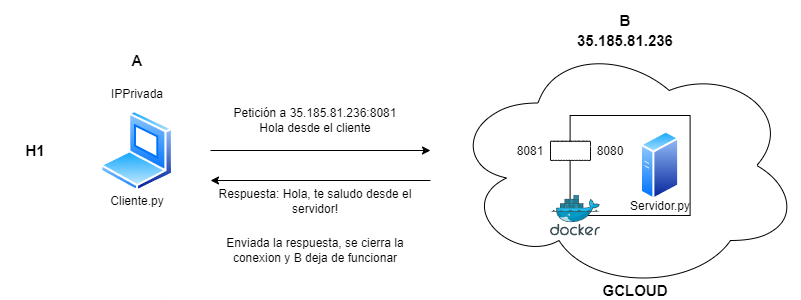

The diagram above was exported from draw.io. Its source (the exported page's mxGraphModel, read from the mxfile embedded in the PNG):
<mxGraphModel dx="1434" dy="1915" grid="1" gridSize="10" guides="1" tooltips="1" connect="1" arrows="1" fold="1" page="1" pageScale="1" pageWidth="827" pageHeight="1169" math="0" shadow="0">
  <root>
    <mxCell id="0" />
    <mxCell id="1" parent="0" />
    <mxCell id="2" value="" style="ellipse;shape=cloud;whiteSpace=wrap;html=1;" vertex="1" parent="1">
      <mxGeometry x="500" y="-30" width="350" height="250" as="geometry" />
    </mxCell>
    <mxCell id="3" value="" style="rounded=0;whiteSpace=wrap;html=1;" vertex="1" parent="1">
      <mxGeometry x="619.6" y="45" width="120" height="100" as="geometry" />
    </mxCell>
    <mxCell id="4" value="" style="image;aspect=fixed;perimeter=ellipsePerimeter;html=1;align=center;shadow=0;dashed=0;spacingTop=3;image=img/lib/active_directory/generic_server.svg;" vertex="1" parent="1">
      <mxGeometry x="690" y="60" width="39.2" height="70" as="geometry" />
    </mxCell>
    <mxCell id="5" value="" style="image;aspect=fixed;perimeter=ellipsePerimeter;html=1;align=center;shadow=0;dashed=0;spacingTop=3;image=img/lib/active_directory/laptop_client.svg;" vertex="1" parent="1">
      <mxGeometry x="150" y="40" width="73.29" height="81.43" as="geometry" />
    </mxCell>
    <mxCell id="6" value="IPPrivada&lt;div&gt;&lt;br&gt;&lt;/div&gt;" style="text;html=1;align=center;verticalAlign=middle;whiteSpace=wrap;rounded=0;" vertex="1" parent="1">
      <mxGeometry x="156.65" y="30" width="60" as="geometry" />
    </mxCell>
    <mxCell id="7" value="" style="image;sketch=0;aspect=fixed;html=1;points=[];align=center;fontSize=12;image=img/lib/mscae/Docker.svg;" vertex="1" parent="1">
      <mxGeometry x="600" y="124.5" width="50" height="41" as="geometry" />
    </mxCell>
    <mxCell id="8" value="" style="whiteSpace=wrap;html=1;shape=mxgraph.basic.cloud_rect" vertex="1" parent="1">
      <mxGeometry x="600" y="70.71" width="40" height="19.29" as="geometry" />
    </mxCell>
    <mxCell id="9" value="&lt;div style=&quot;font-size: 15px;&quot;&gt;&lt;b&gt;35.185.81.236&lt;/b&gt;&lt;/div&gt;" style="text;html=1;align=center;verticalAlign=middle;whiteSpace=wrap;rounded=0;" vertex="1" parent="1">
      <mxGeometry x="590" y="-50" width="170" height="40" as="geometry" />
    </mxCell>
    <mxCell id="10" value="Servidor.py" style="text;html=1;align=center;verticalAlign=middle;whiteSpace=wrap;rounded=0;" vertex="1" parent="1">
      <mxGeometry x="679.6" y="121.43" width="60" height="30" as="geometry" />
    </mxCell>
    <mxCell id="11" value="8081" style="text;html=1;align=center;verticalAlign=middle;whiteSpace=wrap;rounded=0;" vertex="1" parent="1">
      <mxGeometry x="550" y="65.71000000000001" width="60" height="30" as="geometry" />
    </mxCell>
    <mxCell id="12" value="8080" style="text;html=1;align=center;verticalAlign=middle;whiteSpace=wrap;rounded=0;" vertex="1" parent="1">
      <mxGeometry x="630" y="65.72000000000001" width="60" height="30" as="geometry" />
    </mxCell>
    <mxCell id="13" value="" style="endArrow=classic;html=1;rounded=0;" edge="1" parent="1">
      <mxGeometry width="50" height="50" relative="1" as="geometry">
        <mxPoint x="260" y="80" as="sourcePoint" />
        <mxPoint x="480" y="80" as="targetPoint" />
      </mxGeometry>
    </mxCell>
    <mxCell id="14" value="Petición a 35.185.81.236:8081&lt;div&gt;Hola desde el cliente&lt;/div&gt;" style="text;html=1;align=center;verticalAlign=middle;whiteSpace=wrap;rounded=0;" vertex="1" parent="1">
      <mxGeometry x="260" y="30" width="210" height="40" as="geometry" />
    </mxCell>
    <mxCell id="15" value="" style="endArrow=none;html=1;rounded=0;startArrow=classic;startFill=1;endFill=0;" edge="1" parent="1">
      <mxGeometry width="50" height="50" relative="1" as="geometry">
        <mxPoint x="260" y="110" as="sourcePoint" />
        <mxPoint x="480" y="110" as="targetPoint" />
      </mxGeometry>
    </mxCell>
    <mxCell id="16" value="Respuesta: Hola, te saludo desde el servidor!" style="text;html=1;align=center;verticalAlign=middle;whiteSpace=wrap;rounded=0;" vertex="1" parent="1">
      <mxGeometry x="260" y="121.43" width="210" height="20" as="geometry" />
    </mxCell>
    <mxCell id="17" value="&lt;div&gt;Cliente.py&lt;/div&gt;" style="text;html=1;align=center;verticalAlign=middle;whiteSpace=wrap;rounded=0;" vertex="1" parent="1">
      <mxGeometry x="156.65" y="116.43" width="60" height="30" as="geometry" />
    </mxCell>
    <mxCell id="18" value="Enviada la respuesta, se cierra la conexion y B deja de funcionar" style="text;html=1;align=center;verticalAlign=middle;whiteSpace=wrap;rounded=0;" vertex="1" parent="1">
      <mxGeometry x="260" y="170" width="210" height="20" as="geometry" />
    </mxCell>
    <mxCell id="19" value="&lt;div style=&quot;font-size: 15px;&quot;&gt;&lt;b&gt;B&lt;/b&gt;&lt;/div&gt;" style="text;html=1;align=center;verticalAlign=middle;whiteSpace=wrap;rounded=0;" vertex="1" parent="1">
      <mxGeometry x="590" y="-70" width="170" height="40" as="geometry" />
    </mxCell>
    <mxCell id="20" value="&lt;div style=&quot;font-size: 15px;&quot;&gt;&lt;b&gt;A&lt;/b&gt;&lt;/div&gt;" style="text;html=1;align=center;verticalAlign=middle;whiteSpace=wrap;rounded=0;" vertex="1" parent="1">
      <mxGeometry x="101.65" y="-20" width="170" height="20" as="geometry" />
    </mxCell>
    <mxCell id="21" value="&lt;div style=&quot;font-size: 15px;&quot;&gt;&lt;b&gt;H1&lt;/b&gt;&lt;/div&gt;" style="text;html=1;align=center;verticalAlign=middle;whiteSpace=wrap;rounded=0;" vertex="1" parent="1">
      <mxGeometry x="50" y="70" width="70" height="20" as="geometry" />
    </mxCell>
    <mxCell id="22" value="&lt;div style=&quot;font-size: 15px;&quot;&gt;&lt;b&gt;GCLOUD&lt;/b&gt;&lt;/div&gt;" style="text;html=1;align=center;verticalAlign=middle;whiteSpace=wrap;rounded=0;" vertex="1" parent="1">
      <mxGeometry x="600" y="210" width="170" height="20" as="geometry" />
    </mxCell>
  </root>
</mxGraphModel>